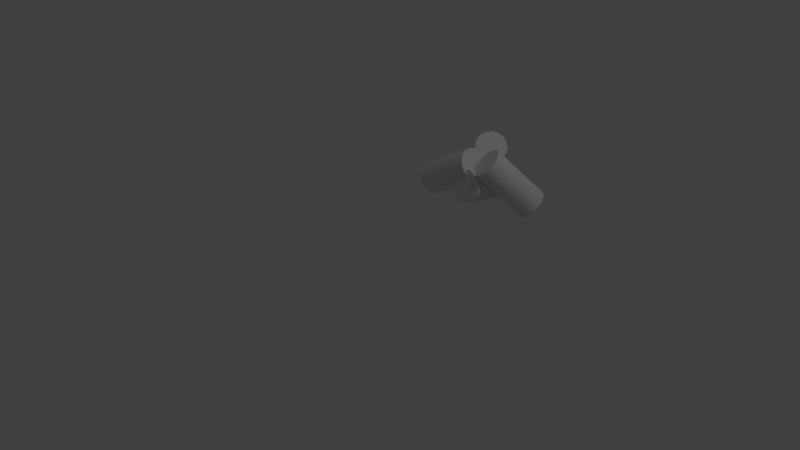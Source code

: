 # Source: fire.blend  (saved by Blender 2.69.0; exported with 4.5.12 LTS)
import bpy
from mathutils import Matrix  # noqa: F401  (used for matrix-valued properties, if any)

bpy.ops.wm.read_factory_settings(use_empty=True)
scene = bpy.context.scene
scene.name = 'Scene'

# ---- collections
col_collection_1 = bpy.data.collections.new('Collection 1'); scene.collection.children.link(col_collection_1)

# ---- world
world_world = bpy.data.worlds.new('World'); scene.world = world_world
world_world.color = (0.05088, 0.05088, 0.05088)
world_world.use_sun_shadow = False
world_world.sun_shadow_jitter_overblur = 0.0
world_world.cycles.sampling_method = 'MANUAL'
world_world.cycles.sample_map_resolution = 256

# ---- cameras
cam_camera = bpy.data.cameras.new('Camera')
cam_camera.clip_end = 100.0
cam_camera.lens = 35.0
cam_camera.sensor_width = 32.0
cam_camera.sensor_height = 18.0
cam_camera.ortho_scale = 7.314
cam_camera.dof.focus_distance = 0.0
cam_camera.dof.aperture_fstop = 128.0

# ---- lights
light_lamp = bpy.data.lights.new('Lamp', 'POINT')
light_lamp.transmission_factor = 0.0
light_lamp.cutoff_distance = 30.0
light_lamp.energy = 100.0
light_lamp.shadow_buffer_clip_start = 1.001
light_lamp.shadow_soft_size = 0.1
light_lamp.shadow_maximum_resolution = 0.006
light_lamp.use_absolute_resolution = True
light_lamp.cycles.use_multiple_importance_sampling = False

# ---- meshes
me_cylinder = bpy.data.meshes.new('Cylinder')
me_cylinder.from_pydata([(0.0, 0.1, -0.2), (0.0, 0.1, 0.2), (0.01951, 0.09808, -0.2), (0.01951, 0.09808, 0.2), (0.03827, 0.09239, -0.2), (0.03827, 0.09239, 0.2), (0.05556, 0.08315, -0.2), (0.05556, 0.08315, 0.2), (0.07071, 0.07071, -0.2), (0.07071, 0.07071, 0.2), (0.08315, 0.05556, -0.2), (0.08315, 0.05556, 0.2), (0.09239, 0.03827, -0.2), (0.09239, 0.03827, 0.2), (0.09808, 0.01951, -0.2), (0.09808, 0.01951, 0.2), (0.1, 7.55e-09, -0.2), (0.1, 7.55e-09, 0.2), (0.09808, -0.01951, -0.2), (0.09808, -0.01951, 0.2), (0.09239, -0.03827, -0.2), (0.09239, -0.03827, 0.2), (0.08315, -0.05556, -0.2), (0.08315, -0.05556, 0.2), (0.07071, -0.07071, -0.2), (0.07071, -0.07071, 0.2), (0.05556, -0.08315, -0.2), (0.05556, -0.08315, 0.2), (0.03827, -0.09239, -0.2), (0.03827, -0.09239, 0.2), (0.01951, -0.09808, -0.2), (0.01951, -0.09808, 0.2), (-3.258e-08, -0.1, -0.2), (-3.258e-08, -0.1, 0.2), (-0.01951, -0.09808, -0.2), (-0.01951, -0.09808, 0.2), (-0.03827, -0.09239, -0.2), (-0.03827, -0.09239, 0.2), (-0.05556, -0.08315, -0.2), (-0.05556, -0.08315, 0.2), (-0.07071, -0.07071, -0.2), (-0.07071, -0.07071, 0.2), (-0.08315, -0.05556, -0.2), (-0.08315, -0.05556, 0.2), (-0.09239, -0.03827, -0.2), (-0.09239, -0.03827, 0.2), (-0.09808, -0.01951, -0.2), (-0.09808, -0.01951, 0.2), (-0.1, 9.656e-08, -0.2), (-0.1, 9.656e-08, 0.2), (-0.09808, 0.01951, -0.2), (-0.09808, 0.01951, 0.2), (-0.09239, 0.03827, -0.2), (-0.09239, 0.03827, 0.2), (-0.08315, 0.05556, -0.2), (-0.08315, 0.05556, 0.2), (-0.07071, 0.07071, -0.2), (-0.07071, 0.07071, 0.2), (-0.05556, 0.08315, -0.2), (-0.05556, 0.08315, 0.2), (-0.03827, 0.09239, -0.2), (-0.03827, 0.09239, 0.2), (-0.01951, 0.09808, -0.2), (-0.01951, 0.09808, 0.2)], [], [(0, 1, 3, 2), (2, 3, 5, 4), (4, 5, 7, 6), (6, 7, 9, 8), (8, 9, 11, 10), (10, 11, 13, 12), (12, 13, 15, 14), (14, 15, 17, 16), (16, 17, 19, 18), (18, 19, 21, 20), (20, 21, 23, 22), (22, 23, 25, 24), (24, 25, 27, 26), (26, 27, 29, 28), (28, 29, 31, 30), (30, 31, 33, 32), (32, 33, 35, 34), (34, 35, 37, 36), (36, 37, 39, 38), (38, 39, 41, 40), (40, 41, 43, 42), (42, 43, 45, 44), (44, 45, 47, 46), (46, 47, 49, 48), (48, 49, 51, 50), (50, 51, 53, 52), (52, 53, 55, 54), (54, 55, 57, 56), (56, 57, 59, 58), (58, 59, 61, 60), (3, 1, 63, 61, 59, 57, 55, 53, 51, 49, 47, 45, 43, 41, 39, 37, 35, 33, 31, 29, 27, 25, 23, 21, 19, 17, 15, 13, 11, 9, 7, 5), (62, 63, 1, 0), (60, 61, 63, 62), (0, 2, 4, 6, 8, 10, 12, 14, 16, 18, 20, 22, 24, 26, 28, 30, 32, 34, 36, 38, 40, 42, 44, 46, 48, 50, 52, 54, 56, 58, 60, 62)])
_uv = me_cylinder.uv_layers.new(name='UVMap')
_uv.uv.foreach_set('vector', [0.8922, 0.4209, 0.638, 0.5933, 0.6256, 0.5884, 0.8782, 0.4161, 0.8782, 0.4161, 0.6256, 0.5884, 0.6123, 0.5834, 0.865, 0.4111, 0.865, 0.4111, 0.6123, 0.5834, 0.5983, 0.5785, 0.8527, 0.4062, 0.8527, 0.4062, 0.5983, 0.5785, 0.5836, 0.574, 0.8416, 0.4016, 0.8416, 0.4016, 0.5836, 0.574, 0.5683, 0.5699, 0.8322, 0.3975, 0.8322, 0.3975, 0.5683, 0.5699, 0.5526, 0.5664, 0.8258, 0.3941, 0.8258, 0.3941, 0.5526, 0.5664, 0.5364, 0.5637, 0.8251, 0.3913, 0.8251, 0.3913, 0.5364, 0.5637, 0.52, 0.5618, 0.8399, 0.3895, 0.8399, 0.3895, 0.52, 0.5618, 0.5034, 0.5609, 0.9148, 0.3886, 0.9148, 0.3886, 0.5034, 0.5609, 0.4868, 0.5609, 1.092, 0.3886, 0.09155, 0.3886, 0.4868, 0.5609, 0.4702, 0.562, 0.1551, 0.3896, 0.1551, 0.3896, 0.4702, 0.562, 0.4538, 0.5639, 0.1672, 0.3916, 0.1672, 0.3916, 0.4538, 0.5639, 0.4377, 0.5667, 0.1657, 0.3944, 0.1657, 0.3944, 0.4377, 0.5667, 0.422, 0.5703, 0.1589, 0.3979, 0.1589, 0.3979, 0.422, 0.5703, 0.4068, 0.5744, 0.1493, 0.4021, 0.1493, 0.4021, 0.4068, 0.5744, 0.3922, 0.5791, 0.138, 0.4067, 0.138, 0.4067, 0.3922, 0.5791, 0.3782, 0.5839, 0.1256, 0.4116, 0.1256, 0.4116, 0.3782, 0.5839, 0.365, 0.5889, 0.1123, 0.4166, 0.1123, 0.4166, 0.365, 0.5889, 0.3527, 0.5938, 0.09829, 0.4215, 0.09829, 0.4215, 0.3527, 0.5938, 0.3416, 0.5984, 0.08359, 0.426, 0.08359, 0.426, 0.3416, 0.5984, 0.3322, 0.6025, 0.06832, 0.4301, 0.06832, 0.4301, 0.3322, 0.6025, 0.3258, 0.6059, 0.05257, 0.4336, 0.05257, 0.4336, 0.3258, 0.6059, 0.3251, 0.6087, 0.03644, 0.4363, 0.03644, 0.4363, 0.3251, 0.6087, 0.3399, 0.6105, 0.02002, 0.4382, 0.02002, 0.4382, 0.3399, 0.6105, 0.4148, 0.6114, 0.003424, 0.4391, 1.003, 0.4391, 1.415, 0.6114, 0.5916, 0.6114, 0.9868, 0.4391, 0.9868, 0.4391, 0.5916, 0.6114, 0.6551, 0.6104, 0.9702, 0.438, 0.9702, 0.438, 0.6551, 0.6104, 0.6672, 0.6084, 0.9538, 0.4361, 0.9538, 0.4361, 0.6672, 0.6084, 0.6657, 0.6056, 0.9377, 0.4333, 0.9377, 0.4333, 0.6657, 0.6056, 0.6589, 0.6021, 0.922, 0.4297, 0.6256, 0.5884, 0.638, 0.5933, 0.6493, 0.5979, 0.6589, 0.6021, 0.6657, 0.6056, 0.6672, 0.6084, 0.6551, 0.6104, 0.5916, 0.6114, 0.4148, 0.6114, 0.3399, 0.6105, 0.3251, 0.6087, 0.3258, 0.6059, 0.3322, 0.6025, 0.3416, 0.5984, 0.3527, 0.5938, 0.365, 0.5889, 0.3782, 0.5839, 0.3922, 0.5791, 0.4068, 0.5744, 0.422, 0.5703, 0.4377, 0.5667, 0.4538, 0.5639, 0.4702, 0.562, 0.4868, 0.5609, 0.5034, 0.5609, 0.52, 0.5618, 0.5364, 0.5637, 0.5526, 0.5664, 0.5683, 0.5699, 0.5836, 0.574, 0.5983, 0.5785, 0.6123, 0.5834, 0.9068, 0.4256, 0.6493, 0.5979, 0.638, 0.5933, 0.8922, 0.4209, 0.922, 0.4297, 0.6589, 0.6021, 0.6493, 0.5979, 0.9068, 0.4256, 0.8922, 0.4209, 0.8782, 0.4161, 0.865, 0.4111, 0.8527, 0.4062, 0.8416, 0.4016, 0.8322, 0.3975, 0.8258, 0.3941, 0.8251, 0.3913, 0.8399, 0.3895, 0.9148, 0.3886, 1.092, 0.3886, 1.155, 0.3896, 1.167, 0.3916, 1.166, 0.3944, 1.159, 0.3979, 1.149, 0.4021, 1.138, 0.4067, 1.126, 0.4116, 1.112, 0.4166, 1.098, 0.4215, 1.084, 0.426, 1.068, 0.4301, 1.053, 0.4336, 1.036, 0.4363, 1.02, 0.4382, 1.003, 0.4391, 0.9868, 0.4391, 0.9702, 0.438, 0.9538, 0.4361, 0.9377, 0.4333, 0.922, 0.4297, 0.9068, 0.4256])
me_cylinder.use_remesh_preserve_volume = False
me_cylinder.use_remesh_preserve_attributes = False
me_cylinder.use_mirror_vertex_groups = False
me_cylinder.update()
me_cylinder_001 = bpy.data.meshes.new('Cylinder.001')
me_cylinder_001.from_pydata([(0.0, 0.1, -0.2), (0.0, 0.1, 0.2), (0.01951, 0.09808, -0.2), (0.01951, 0.09808, 0.2), (0.03827, 0.09239, -0.2), (0.03827, 0.09239, 0.2), (0.05556, 0.08315, -0.2), (0.05556, 0.08315, 0.2), (0.07071, 0.07071, -0.2), (0.07071, 0.07071, 0.2), (0.08315, 0.05556, -0.2), (0.08315, 0.05556, 0.2), (0.09239, 0.03827, -0.2), (0.09239, 0.03827, 0.2), (0.09808, 0.01951, -0.2), (0.09808, 0.01951, 0.2), (0.1, 7.55e-09, -0.2), (0.1, 7.55e-09, 0.2), (0.09808, -0.01951, -0.2), (0.09808, -0.01951, 0.2), (0.09239, -0.03827, -0.2), (0.09239, -0.03827, 0.2), (0.08315, -0.05556, -0.2), (0.08315, -0.05556, 0.2), (0.07071, -0.07071, -0.2), (0.07071, -0.07071, 0.2), (0.05556, -0.08315, -0.2), (0.05556, -0.08315, 0.2), (0.03827, -0.09239, -0.2), (0.03827, -0.09239, 0.2), (0.01951, -0.09808, -0.2), (0.01951, -0.09808, 0.2), (-3.258e-08, -0.1, -0.2), (-3.258e-08, -0.1, 0.2), (-0.01951, -0.09808, -0.2), (-0.01951, -0.09808, 0.2), (-0.03827, -0.09239, -0.2), (-0.03827, -0.09239, 0.2), (-0.05556, -0.08315, -0.2), (-0.05556, -0.08315, 0.2), (-0.07071, -0.07071, -0.2), (-0.07071, -0.07071, 0.2), (-0.08315, -0.05556, -0.2), (-0.08315, -0.05556, 0.2), (-0.09239, -0.03827, -0.2), (-0.09239, -0.03827, 0.2), (-0.09808, -0.01951, -0.2), (-0.09808, -0.01951, 0.2), (-0.1, 9.656e-08, -0.2), (-0.1, 9.656e-08, 0.2), (-0.09808, 0.01951, -0.2), (-0.09808, 0.01951, 0.2), (-0.09239, 0.03827, -0.2), (-0.09239, 0.03827, 0.2), (-0.08315, 0.05556, -0.2), (-0.08315, 0.05556, 0.2), (-0.07071, 0.07071, -0.2), (-0.07071, 0.07071, 0.2), (-0.05556, 0.08315, -0.2), (-0.05556, 0.08315, 0.2), (-0.03827, 0.09239, -0.2), (-0.03827, 0.09239, 0.2), (-0.01951, 0.09808, -0.2), (-0.01951, 0.09808, 0.2)], [], [(0, 1, 3, 2), (2, 3, 5, 4), (4, 5, 7, 6), (6, 7, 9, 8), (8, 9, 11, 10), (10, 11, 13, 12), (12, 13, 15, 14), (14, 15, 17, 16), (16, 17, 19, 18), (18, 19, 21, 20), (20, 21, 23, 22), (22, 23, 25, 24), (24, 25, 27, 26), (26, 27, 29, 28), (28, 29, 31, 30), (30, 31, 33, 32), (32, 33, 35, 34), (34, 35, 37, 36), (36, 37, 39, 38), (38, 39, 41, 40), (40, 41, 43, 42), (42, 43, 45, 44), (44, 45, 47, 46), (46, 47, 49, 48), (48, 49, 51, 50), (50, 51, 53, 52), (52, 53, 55, 54), (54, 55, 57, 56), (56, 57, 59, 58), (58, 59, 61, 60), (3, 1, 63, 61, 59, 57, 55, 53, 51, 49, 47, 45, 43, 41, 39, 37, 35, 33, 31, 29, 27, 25, 23, 21, 19, 17, 15, 13, 11, 9, 7, 5), (62, 63, 1, 0), (60, 61, 63, 62), (0, 2, 4, 6, 8, 10, 12, 14, 16, 18, 20, 22, 24, 26, 28, 30, 32, 34, 36, 38, 40, 42, 44, 46, 48, 50, 52, 54, 56, 58, 60, 62)])
_uv = me_cylinder_001.uv_layers.new(name='UVMap')
_uv.uv.foreach_set('vector', [0.8922, 0.4209, 0.638, 0.5933, 0.6256, 0.5884, 0.8782, 0.4161, 0.8782, 0.4161, 0.6256, 0.5884, 0.6123, 0.5834, 0.865, 0.4111, 0.865, 0.4111, 0.6123, 0.5834, 0.5983, 0.5785, 0.8527, 0.4062, 0.8527, 0.4062, 0.5983, 0.5785, 0.5836, 0.574, 0.8416, 0.4016, 0.8416, 0.4016, 0.5836, 0.574, 0.5683, 0.5699, 0.8322, 0.3975, 0.8322, 0.3975, 0.5683, 0.5699, 0.5526, 0.5664, 0.8258, 0.3941, 0.8258, 0.3941, 0.5526, 0.5664, 0.5364, 0.5637, 0.8251, 0.3913, 0.8251, 0.3913, 0.5364, 0.5637, 0.52, 0.5618, 0.8399, 0.3895, 0.8399, 0.3895, 0.52, 0.5618, 0.5034, 0.5609, 0.9148, 0.3886, 0.9148, 0.3886, 0.5034, 0.5609, 0.4868, 0.5609, 1.092, 0.3886, 0.09155, 0.3886, 0.4868, 0.5609, 0.4702, 0.562, 0.1551, 0.3896, 0.1551, 0.3896, 0.4702, 0.562, 0.4538, 0.5639, 0.1672, 0.3916, 0.1672, 0.3916, 0.4538, 0.5639, 0.4377, 0.5667, 0.1657, 0.3944, 0.1657, 0.3944, 0.4377, 0.5667, 0.422, 0.5703, 0.1589, 0.3979, 0.1589, 0.3979, 0.422, 0.5703, 0.4068, 0.5744, 0.1493, 0.4021, 0.1493, 0.4021, 0.4068, 0.5744, 0.3922, 0.5791, 0.138, 0.4067, 0.138, 0.4067, 0.3922, 0.5791, 0.3782, 0.5839, 0.1256, 0.4116, 0.1256, 0.4116, 0.3782, 0.5839, 0.365, 0.5889, 0.1123, 0.4166, 0.1123, 0.4166, 0.365, 0.5889, 0.3527, 0.5938, 0.09829, 0.4215, 0.09829, 0.4215, 0.3527, 0.5938, 0.3416, 0.5984, 0.08359, 0.426, 0.08359, 0.426, 0.3416, 0.5984, 0.3322, 0.6025, 0.06832, 0.4301, 0.06832, 0.4301, 0.3322, 0.6025, 0.3258, 0.6059, 0.05257, 0.4336, 0.05257, 0.4336, 0.3258, 0.6059, 0.3251, 0.6087, 0.03644, 0.4363, 0.03644, 0.4363, 0.3251, 0.6087, 0.3399, 0.6105, 0.02002, 0.4382, 0.02002, 0.4382, 0.3399, 0.6105, 0.4148, 0.6114, 0.003424, 0.4391, 1.003, 0.4391, 1.415, 0.6114, 0.5916, 0.6114, 0.9868, 0.4391, 0.9868, 0.4391, 0.5916, 0.6114, 0.6551, 0.6104, 0.9702, 0.438, 0.9702, 0.438, 0.6551, 0.6104, 0.6672, 0.6084, 0.9538, 0.4361, 0.9538, 0.4361, 0.6672, 0.6084, 0.6657, 0.6056, 0.9377, 0.4333, 0.9377, 0.4333, 0.6657, 0.6056, 0.6589, 0.6021, 0.922, 0.4297, 0.6256, 0.5884, 0.638, 0.5933, 0.6493, 0.5979, 0.6589, 0.6021, 0.6657, 0.6056, 0.6672, 0.6084, 0.6551, 0.6104, 0.5916, 0.6114, 0.4148, 0.6114, 0.3399, 0.6105, 0.3251, 0.6087, 0.3258, 0.6059, 0.3322, 0.6025, 0.3416, 0.5984, 0.3527, 0.5938, 0.365, 0.5889, 0.3782, 0.5839, 0.3922, 0.5791, 0.4068, 0.5744, 0.422, 0.5703, 0.4377, 0.5667, 0.4538, 0.5639, 0.4702, 0.562, 0.4868, 0.5609, 0.5034, 0.5609, 0.52, 0.5618, 0.5364, 0.5637, 0.5526, 0.5664, 0.5683, 0.5699, 0.5836, 0.574, 0.5983, 0.5785, 0.6123, 0.5834, 0.9068, 0.4256, 0.6493, 0.5979, 0.638, 0.5933, 0.8922, 0.4209, 0.922, 0.4297, 0.6589, 0.6021, 0.6493, 0.5979, 0.9068, 0.4256, 0.8922, 0.4209, 0.8782, 0.4161, 0.865, 0.4111, 0.8527, 0.4062, 0.8416, 0.4016, 0.8322, 0.3975, 0.8258, 0.3941, 0.8251, 0.3913, 0.8399, 0.3895, 0.9148, 0.3886, 1.092, 0.3886, 1.155, 0.3896, 1.167, 0.3916, 1.166, 0.3944, 1.159, 0.3979, 1.149, 0.4021, 1.138, 0.4067, 1.126, 0.4116, 1.112, 0.4166, 1.098, 0.4215, 1.084, 0.426, 1.068, 0.4301, 1.053, 0.4336, 1.036, 0.4363, 1.02, 0.4382, 1.003, 0.4391, 0.9868, 0.4391, 0.9702, 0.438, 0.9538, 0.4361, 0.9377, 0.4333, 0.922, 0.4297, 0.9068, 0.4256])
me_cylinder_001.use_remesh_preserve_volume = False
me_cylinder_001.use_remesh_preserve_attributes = False
me_cylinder_001.use_mirror_vertex_groups = False
me_cylinder_001.update()
me_cylinder_002 = bpy.data.meshes.new('Cylinder.002')
me_cylinder_002.from_pydata([(0.0, 0.1, -0.2), (0.0, 0.1, 0.2), (0.01951, 0.09808, -0.2), (0.01951, 0.09808, 0.2), (0.03827, 0.09239, -0.2), (0.03827, 0.09239, 0.2), (0.05556, 0.08315, -0.2), (0.05556, 0.08315, 0.2), (0.07071, 0.07071, -0.2), (0.07071, 0.07071, 0.2), (0.08315, 0.05556, -0.2), (0.08315, 0.05556, 0.2), (0.09239, 0.03827, -0.2), (0.09239, 0.03827, 0.2), (0.09808, 0.01951, -0.2), (0.09808, 0.01951, 0.2), (0.1, 7.55e-09, -0.2), (0.1, 7.55e-09, 0.2), (0.09808, -0.01951, -0.2), (0.09808, -0.01951, 0.2), (0.09239, -0.03827, -0.2), (0.09239, -0.03827, 0.2), (0.08315, -0.05556, -0.2), (0.08315, -0.05556, 0.2), (0.07071, -0.07071, -0.2), (0.07071, -0.07071, 0.2), (0.05556, -0.08315, -0.2), (0.05556, -0.08315, 0.2), (0.03827, -0.09239, -0.2), (0.03827, -0.09239, 0.2), (0.01951, -0.09808, -0.2), (0.01951, -0.09808, 0.2), (-3.258e-08, -0.1, -0.2), (-3.258e-08, -0.1, 0.2), (-0.01951, -0.09808, -0.2), (-0.01951, -0.09808, 0.2), (-0.03827, -0.09239, -0.2), (-0.03827, -0.09239, 0.2), (-0.05556, -0.08315, -0.2), (-0.05556, -0.08315, 0.2), (-0.07071, -0.07071, -0.2), (-0.07071, -0.07071, 0.2), (-0.08315, -0.05556, -0.2), (-0.08315, -0.05556, 0.2), (-0.09239, -0.03827, -0.2), (-0.09239, -0.03827, 0.2), (-0.09808, -0.01951, -0.2), (-0.09808, -0.01951, 0.2), (-0.1, 9.656e-08, -0.2), (-0.1, 9.656e-08, 0.2), (-0.09808, 0.01951, -0.2), (-0.09808, 0.01951, 0.2), (-0.09239, 0.03827, -0.2), (-0.09239, 0.03827, 0.2), (-0.08315, 0.05556, -0.2), (-0.08315, 0.05556, 0.2), (-0.07071, 0.07071, -0.2), (-0.07071, 0.07071, 0.2), (-0.05556, 0.08315, -0.2), (-0.05556, 0.08315, 0.2), (-0.03827, 0.09239, -0.2), (-0.03827, 0.09239, 0.2), (-0.01951, 0.09808, -0.2), (-0.01951, 0.09808, 0.2)], [], [(0, 1, 3, 2), (2, 3, 5, 4), (4, 5, 7, 6), (6, 7, 9, 8), (8, 9, 11, 10), (10, 11, 13, 12), (12, 13, 15, 14), (14, 15, 17, 16), (16, 17, 19, 18), (18, 19, 21, 20), (20, 21, 23, 22), (22, 23, 25, 24), (24, 25, 27, 26), (26, 27, 29, 28), (28, 29, 31, 30), (30, 31, 33, 32), (32, 33, 35, 34), (34, 35, 37, 36), (36, 37, 39, 38), (38, 39, 41, 40), (40, 41, 43, 42), (42, 43, 45, 44), (44, 45, 47, 46), (46, 47, 49, 48), (48, 49, 51, 50), (50, 51, 53, 52), (52, 53, 55, 54), (54, 55, 57, 56), (56, 57, 59, 58), (58, 59, 61, 60), (3, 1, 63, 61, 59, 57, 55, 53, 51, 49, 47, 45, 43, 41, 39, 37, 35, 33, 31, 29, 27, 25, 23, 21, 19, 17, 15, 13, 11, 9, 7, 5), (62, 63, 1, 0), (60, 61, 63, 62), (0, 2, 4, 6, 8, 10, 12, 14, 16, 18, 20, 22, 24, 26, 28, 30, 32, 34, 36, 38, 40, 42, 44, 46, 48, 50, 52, 54, 56, 58, 60, 62)])
_uv = me_cylinder_002.uv_layers.new(name='UVMap')
_uv.uv.foreach_set('vector', [0.8922, 0.4209, 0.638, 0.5933, 0.6256, 0.5884, 0.8782, 0.4161, 0.8782, 0.4161, 0.6256, 0.5884, 0.6123, 0.5834, 0.865, 0.4111, 0.865, 0.4111, 0.6123, 0.5834, 0.5983, 0.5785, 0.8527, 0.4062, 0.8527, 0.4062, 0.5983, 0.5785, 0.5836, 0.574, 0.8416, 0.4016, 0.8416, 0.4016, 0.5836, 0.574, 0.5683, 0.5699, 0.8322, 0.3975, 0.8322, 0.3975, 0.5683, 0.5699, 0.5526, 0.5664, 0.8258, 0.3941, 0.8258, 0.3941, 0.5526, 0.5664, 0.5364, 0.5637, 0.8251, 0.3913, 0.8251, 0.3913, 0.5364, 0.5637, 0.52, 0.5618, 0.8399, 0.3895, 0.8399, 0.3895, 0.52, 0.5618, 0.5034, 0.5609, 0.9148, 0.3886, 0.9148, 0.3886, 0.5034, 0.5609, 0.4868, 0.5609, 1.092, 0.3886, 0.09155, 0.3886, 0.4868, 0.5609, 0.4702, 0.562, 0.1551, 0.3896, 0.1551, 0.3896, 0.4702, 0.562, 0.4538, 0.5639, 0.1672, 0.3916, 0.1672, 0.3916, 0.4538, 0.5639, 0.4377, 0.5667, 0.1657, 0.3944, 0.1657, 0.3944, 0.4377, 0.5667, 0.422, 0.5703, 0.1589, 0.3979, 0.1589, 0.3979, 0.422, 0.5703, 0.4068, 0.5744, 0.1493, 0.4021, 0.1493, 0.4021, 0.4068, 0.5744, 0.3922, 0.5791, 0.138, 0.4067, 0.138, 0.4067, 0.3922, 0.5791, 0.3782, 0.5839, 0.1256, 0.4116, 0.1256, 0.4116, 0.3782, 0.5839, 0.365, 0.5889, 0.1123, 0.4166, 0.1123, 0.4166, 0.365, 0.5889, 0.3527, 0.5938, 0.09829, 0.4215, 0.09829, 0.4215, 0.3527, 0.5938, 0.3416, 0.5984, 0.08359, 0.426, 0.08359, 0.426, 0.3416, 0.5984, 0.3322, 0.6025, 0.06832, 0.4301, 0.06832, 0.4301, 0.3322, 0.6025, 0.3258, 0.6059, 0.05257, 0.4336, 0.05257, 0.4336, 0.3258, 0.6059, 0.3251, 0.6087, 0.03644, 0.4363, 0.03644, 0.4363, 0.3251, 0.6087, 0.3399, 0.6105, 0.02002, 0.4382, 0.02002, 0.4382, 0.3399, 0.6105, 0.4148, 0.6114, 0.003424, 0.4391, 1.003, 0.4391, 1.415, 0.6114, 0.5916, 0.6114, 0.9868, 0.4391, 0.9868, 0.4391, 0.5916, 0.6114, 0.6551, 0.6104, 0.9702, 0.438, 0.9702, 0.438, 0.6551, 0.6104, 0.6672, 0.6084, 0.9538, 0.4361, 0.9538, 0.4361, 0.6672, 0.6084, 0.6657, 0.6056, 0.9377, 0.4333, 0.9377, 0.4333, 0.6657, 0.6056, 0.6589, 0.6021, 0.922, 0.4297, 0.6256, 0.5884, 0.638, 0.5933, 0.6493, 0.5979, 0.6589, 0.6021, 0.6657, 0.6056, 0.6672, 0.6084, 0.6551, 0.6104, 0.5916, 0.6114, 0.4148, 0.6114, 0.3399, 0.6105, 0.3251, 0.6087, 0.3258, 0.6059, 0.3322, 0.6025, 0.3416, 0.5984, 0.3527, 0.5938, 0.365, 0.5889, 0.3782, 0.5839, 0.3922, 0.5791, 0.4068, 0.5744, 0.422, 0.5703, 0.4377, 0.5667, 0.4538, 0.5639, 0.4702, 0.562, 0.4868, 0.5609, 0.5034, 0.5609, 0.52, 0.5618, 0.5364, 0.5637, 0.5526, 0.5664, 0.5683, 0.5699, 0.5836, 0.574, 0.5983, 0.5785, 0.6123, 0.5834, 0.9068, 0.4256, 0.6493, 0.5979, 0.638, 0.5933, 0.8922, 0.4209, 0.922, 0.4297, 0.6589, 0.6021, 0.6493, 0.5979, 0.9068, 0.4256, 0.8922, 0.4209, 0.8782, 0.4161, 0.865, 0.4111, 0.8527, 0.4062, 0.8416, 0.4016, 0.8322, 0.3975, 0.8258, 0.3941, 0.8251, 0.3913, 0.8399, 0.3895, 0.9148, 0.3886, 1.092, 0.3886, 1.155, 0.3896, 1.167, 0.3916, 1.166, 0.3944, 1.159, 0.3979, 1.149, 0.4021, 1.138, 0.4067, 1.126, 0.4116, 1.112, 0.4166, 1.098, 0.4215, 1.084, 0.426, 1.068, 0.4301, 1.053, 0.4336, 1.036, 0.4363, 1.02, 0.4382, 1.003, 0.4391, 0.9868, 0.4391, 0.9702, 0.438, 0.9538, 0.4361, 0.9377, 0.4333, 0.922, 0.4297, 0.9068, 0.4256])
me_cylinder_002.use_remesh_preserve_volume = False
me_cylinder_002.use_remesh_preserve_attributes = False
me_cylinder_002.use_mirror_vertex_groups = False
me_cylinder_002.update()
me_cylinder_003 = bpy.data.meshes.new('Cylinder.003')
me_cylinder_003.from_pydata([(0.0, 0.1, -0.2), (0.0, 0.1, 0.2), (0.01951, 0.09808, -0.2), (0.01951, 0.09808, 0.2), (0.03827, 0.09239, -0.2), (0.03827, 0.09239, 0.2), (0.05556, 0.08315, -0.2), (0.05556, 0.08315, 0.2), (0.07071, 0.07071, -0.2), (0.07071, 0.07071, 0.2), (0.08315, 0.05556, -0.2), (0.08315, 0.05556, 0.2), (0.09239, 0.03827, -0.2), (0.09239, 0.03827, 0.2), (0.09808, 0.01951, -0.2), (0.09808, 0.01951, 0.2), (0.1, 7.55e-09, -0.2), (0.1, 7.55e-09, 0.2), (0.09808, -0.01951, -0.2), (0.09808, -0.01951, 0.2), (0.09239, -0.03827, -0.2), (0.09239, -0.03827, 0.2), (0.08315, -0.05556, -0.2), (0.08315, -0.05556, 0.2), (0.07071, -0.07071, -0.2), (0.07071, -0.07071, 0.2), (0.05556, -0.08315, -0.2), (0.05556, -0.08315, 0.2), (0.03827, -0.09239, -0.2), (0.03827, -0.09239, 0.2), (0.01951, -0.09808, -0.2), (0.01951, -0.09808, 0.2), (-3.258e-08, -0.1, -0.2), (-3.258e-08, -0.1, 0.2), (-0.01951, -0.09808, -0.2), (-0.01951, -0.09808, 0.2), (-0.03827, -0.09239, -0.2), (-0.03827, -0.09239, 0.2), (-0.05556, -0.08315, -0.2), (-0.05556, -0.08315, 0.2), (-0.07071, -0.07071, -0.2), (-0.07071, -0.07071, 0.2), (-0.08315, -0.05556, -0.2), (-0.08315, -0.05556, 0.2), (-0.09239, -0.03827, -0.2), (-0.09239, -0.03827, 0.2), (-0.09808, -0.01951, -0.2), (-0.09808, -0.01951, 0.2), (-0.1, 9.656e-08, -0.2), (-0.1, 9.656e-08, 0.2), (-0.09808, 0.01951, -0.2), (-0.09808, 0.01951, 0.2), (-0.09239, 0.03827, -0.2), (-0.09239, 0.03827, 0.2), (-0.08315, 0.05556, -0.2), (-0.08315, 0.05556, 0.2), (-0.07071, 0.07071, -0.2), (-0.07071, 0.07071, 0.2), (-0.05556, 0.08315, -0.2), (-0.05556, 0.08315, 0.2), (-0.03827, 0.09239, -0.2), (-0.03827, 0.09239, 0.2), (-0.01951, 0.09808, -0.2), (-0.01951, 0.09808, 0.2)], [], [(0, 1, 3, 2), (2, 3, 5, 4), (4, 5, 7, 6), (6, 7, 9, 8), (8, 9, 11, 10), (10, 11, 13, 12), (12, 13, 15, 14), (14, 15, 17, 16), (16, 17, 19, 18), (18, 19, 21, 20), (20, 21, 23, 22), (22, 23, 25, 24), (24, 25, 27, 26), (26, 27, 29, 28), (28, 29, 31, 30), (30, 31, 33, 32), (32, 33, 35, 34), (34, 35, 37, 36), (36, 37, 39, 38), (38, 39, 41, 40), (40, 41, 43, 42), (42, 43, 45, 44), (44, 45, 47, 46), (46, 47, 49, 48), (48, 49, 51, 50), (50, 51, 53, 52), (52, 53, 55, 54), (54, 55, 57, 56), (56, 57, 59, 58), (58, 59, 61, 60), (3, 1, 63, 61, 59, 57, 55, 53, 51, 49, 47, 45, 43, 41, 39, 37, 35, 33, 31, 29, 27, 25, 23, 21, 19, 17, 15, 13, 11, 9, 7, 5), (62, 63, 1, 0), (60, 61, 63, 62), (0, 2, 4, 6, 8, 10, 12, 14, 16, 18, 20, 22, 24, 26, 28, 30, 32, 34, 36, 38, 40, 42, 44, 46, 48, 50, 52, 54, 56, 58, 60, 62)])
_uv = me_cylinder_003.uv_layers.new(name='UVMap')
_uv.uv.foreach_set('vector', [0.8922, 0.4209, 0.638, 0.5933, 0.6256, 0.5884, 0.8782, 0.4161, 0.8782, 0.4161, 0.6256, 0.5884, 0.6123, 0.5834, 0.865, 0.4111, 0.865, 0.4111, 0.6123, 0.5834, 0.5983, 0.5785, 0.8527, 0.4062, 0.8527, 0.4062, 0.5983, 0.5785, 0.5836, 0.574, 0.8416, 0.4016, 0.8416, 0.4016, 0.5836, 0.574, 0.5683, 0.5699, 0.8322, 0.3975, 0.8322, 0.3975, 0.5683, 0.5699, 0.5526, 0.5664, 0.8258, 0.3941, 0.8258, 0.3941, 0.5526, 0.5664, 0.5364, 0.5637, 0.8251, 0.3913, 0.8251, 0.3913, 0.5364, 0.5637, 0.52, 0.5618, 0.8399, 0.3895, 0.8399, 0.3895, 0.52, 0.5618, 0.5034, 0.5609, 0.9148, 0.3886, 0.9148, 0.3886, 0.5034, 0.5609, 0.4868, 0.5609, 1.092, 0.3886, 0.09155, 0.3886, 0.4868, 0.5609, 0.4702, 0.562, 0.1551, 0.3896, 0.1551, 0.3896, 0.4702, 0.562, 0.4538, 0.5639, 0.1672, 0.3916, 0.1672, 0.3916, 0.4538, 0.5639, 0.4377, 0.5667, 0.1657, 0.3944, 0.1657, 0.3944, 0.4377, 0.5667, 0.422, 0.5703, 0.1589, 0.3979, 0.1589, 0.3979, 0.422, 0.5703, 0.4068, 0.5744, 0.1493, 0.4021, 0.1493, 0.4021, 0.4068, 0.5744, 0.3922, 0.5791, 0.138, 0.4067, 0.138, 0.4067, 0.3922, 0.5791, 0.3782, 0.5839, 0.1256, 0.4116, 0.1256, 0.4116, 0.3782, 0.5839, 0.365, 0.5889, 0.1123, 0.4166, 0.1123, 0.4166, 0.365, 0.5889, 0.3527, 0.5938, 0.09829, 0.4215, 0.09829, 0.4215, 0.3527, 0.5938, 0.3416, 0.5984, 0.08359, 0.426, 0.08359, 0.426, 0.3416, 0.5984, 0.3322, 0.6025, 0.06832, 0.4301, 0.06832, 0.4301, 0.3322, 0.6025, 0.3258, 0.6059, 0.05257, 0.4336, 0.05257, 0.4336, 0.3258, 0.6059, 0.3251, 0.6087, 0.03644, 0.4363, 0.03644, 0.4363, 0.3251, 0.6087, 0.3399, 0.6105, 0.02002, 0.4382, 0.02002, 0.4382, 0.3399, 0.6105, 0.4148, 0.6114, 0.003424, 0.4391, 1.003, 0.4391, 1.415, 0.6114, 0.5916, 0.6114, 0.9868, 0.4391, 0.9868, 0.4391, 0.5916, 0.6114, 0.6551, 0.6104, 0.9702, 0.438, 0.9702, 0.438, 0.6551, 0.6104, 0.6672, 0.6084, 0.9538, 0.4361, 0.9538, 0.4361, 0.6672, 0.6084, 0.6657, 0.6056, 0.9377, 0.4333, 0.9377, 0.4333, 0.6657, 0.6056, 0.6589, 0.6021, 0.922, 0.4297, 0.6256, 0.5884, 0.638, 0.5933, 0.6493, 0.5979, 0.6589, 0.6021, 0.6657, 0.6056, 0.6672, 0.6084, 0.6551, 0.6104, 0.5916, 0.6114, 0.4148, 0.6114, 0.3399, 0.6105, 0.3251, 0.6087, 0.3258, 0.6059, 0.3322, 0.6025, 0.3416, 0.5984, 0.3527, 0.5938, 0.365, 0.5889, 0.3782, 0.5839, 0.3922, 0.5791, 0.4068, 0.5744, 0.422, 0.5703, 0.4377, 0.5667, 0.4538, 0.5639, 0.4702, 0.562, 0.4868, 0.5609, 0.5034, 0.5609, 0.52, 0.5618, 0.5364, 0.5637, 0.5526, 0.5664, 0.5683, 0.5699, 0.5836, 0.574, 0.5983, 0.5785, 0.6123, 0.5834, 0.9068, 0.4256, 0.6493, 0.5979, 0.638, 0.5933, 0.8922, 0.4209, 0.922, 0.4297, 0.6589, 0.6021, 0.6493, 0.5979, 0.9068, 0.4256, 0.8922, 0.4209, 0.8782, 0.4161, 0.865, 0.4111, 0.8527, 0.4062, 0.8416, 0.4016, 0.8322, 0.3975, 0.8258, 0.3941, 0.8251, 0.3913, 0.8399, 0.3895, 0.9148, 0.3886, 1.092, 0.3886, 1.155, 0.3896, 1.167, 0.3916, 1.166, 0.3944, 1.159, 0.3979, 1.149, 0.4021, 1.138, 0.4067, 1.126, 0.4116, 1.112, 0.4166, 1.098, 0.4215, 1.084, 0.426, 1.068, 0.4301, 1.053, 0.4336, 1.036, 0.4363, 1.02, 0.4382, 1.003, 0.4391, 0.9868, 0.4391, 0.9702, 0.438, 0.9538, 0.4361, 0.9377, 0.4333, 0.922, 0.4297, 0.9068, 0.4256])
me_cylinder_003.use_remesh_preserve_volume = False
me_cylinder_003.use_remesh_preserve_attributes = False
me_cylinder_003.use_mirror_vertex_groups = False
me_cylinder_003.update()

# ---- objects
ob_cylinder = bpy.data.objects.new('Cylinder', me_cylinder)
ob_lamp = bpy.data.objects.new('Lamp', light_lamp)
ob_camera = bpy.data.objects.new('Camera', cam_camera)
ob_cylinder_001 = bpy.data.objects.new('Cylinder.001', me_cylinder_001)
ob_cylinder_002 = bpy.data.objects.new('Cylinder.002', me_cylinder_002)
ob_cylinder_003 = bpy.data.objects.new('Cylinder.003', me_cylinder_003)

# ---- transforms, parenting, visibility, modifiers, constraints
ob_cylinder.location = (1.352, 1.0, 1.1)
ob_cylinder.rotation_euler = (0.0, -13.36, 0.8809)
ob_cylinder.scale = (2.0, 2.0, 2.0)
ob_cylinder.lineart.crease_threshold = 0.0
ob_lamp.location = (4.076, 1.005, 5.904)
ob_lamp.rotation_euler = (0.6503, 0.05522, 1.866)
ob_lamp.lock_rotations_4d = False
ob_lamp.empty_display_type = 'ARROWS'
ob_lamp.color = (0.0, 0.0, 0.0, 0.0)
ob_lamp.lineart.crease_threshold = 0.0
ob_camera.location = (7.481, -6.508, 5.344)
ob_camera.rotation_euler = (1.109, 0.01082, 0.8149)
ob_camera.lock_rotations_4d = False
ob_camera.empty_display_type = 'ARROWS'
ob_camera.color = (0.0, 0.0, 0.0, 0.0)
ob_camera.display_type = 'WIRE'
ob_camera.lineart.crease_threshold = 0.0
ob_cylinder_001.location = (0.6088, 0.8102, 1.1)
ob_cylinder_001.rotation_euler = (0.0, -2.081, 0.0)
ob_cylinder_001.scale = (2.0, 2.0, 2.0)
ob_cylinder_001.lineart.crease_threshold = 0.0
ob_cylinder_002.location = (1.0, 1.0, 1.0)
ob_cylinder_002.rotation_euler = (1.363, 0.0, 0.0)
ob_cylinder_002.scale = (2.0, 2.0, 2.0)
ob_cylinder_002.lineart.crease_threshold = 0.0
ob_cylinder_003.location = (0.6783, 1.375, 1.131)
ob_cylinder_003.rotation_euler = (0.0, -2.319, -0.7197)
ob_cylinder_003.scale = (2.0, 2.0, 2.0)
ob_cylinder_003.lineart.crease_threshold = 0.0

# ---- collection membership
col_collection_1.objects.link(ob_cylinder)
col_collection_1.objects.link(ob_lamp)
col_collection_1.objects.link(ob_camera)
col_collection_1.objects.link(ob_cylinder_001)
col_collection_1.objects.link(ob_cylinder_002)
col_collection_1.objects.link(ob_cylinder_003)

# ---- scene / render settings (as saved in the file)
scene.camera = ob_camera
scene.frame_start = 1; scene.frame_end = 250; scene.frame_set(1)
scene.render.engine = 'BLENDER_EEVEE_NEXT'
scene.render.image_settings.compression = 90
scene.render.resolution_percentage = 50
scene.render.dither_intensity = 0.0
scene.cycles.use_denoising = False
scene.cycles.samples = 10
scene.cycles.sampling_pattern = 'TABULATED_SOBOL'
scene.cycles.light_sampling_threshold = 0.0
scene.cycles.use_adaptive_sampling = False
scene.cycles.use_light_tree = False
scene.cycles.blur_glossy = 0.0
scene.cycles.volume_bounces = 1
scene.cycles.pixel_filter_type = 'GAUSSIAN'
scene.cycles.sample_clamp_indirect = 0.0
scene.view_settings.view_transform = 'Standard'
bpy.context.view_layer.update()
